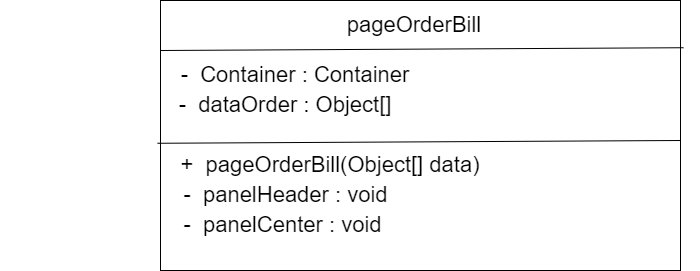

The diagram above was exported from draw.io. Its source (the exported page's mxGraphModel, read from the mxfile embedded in the PNG):
<mxGraphModel dx="3413" dy="1755" grid="1" gridSize="10" guides="1" tooltips="1" connect="1" arrows="1" fold="1" page="1" pageScale="1" pageWidth="827" pageHeight="1169" math="0" shadow="0">
  <root>
    <mxCell id="0" />
    <mxCell id="1" parent="0" />
    <mxCell id="p92I_Z7lTxQDZDGcCGVH-1" value="" style="rounded=0;whiteSpace=wrap;html=1;fontSize=22;" parent="1" vertex="1">
      <mxGeometry x="160" y="40" width="520" height="270" as="geometry" />
    </mxCell>
    <mxCell id="p92I_Z7lTxQDZDGcCGVH-2" value="&lt;font style=&quot;font-size: 22px;&quot;&gt;pageOrderBill&lt;/font&gt;" style="text;html=1;strokeColor=none;fillColor=none;align=center;verticalAlign=middle;whiteSpace=wrap;rounded=0;" parent="1" vertex="1">
      <mxGeometry x="129" y="50" width="570" height="30" as="geometry" />
    </mxCell>
    <mxCell id="p92I_Z7lTxQDZDGcCGVH-3" value="" style="endArrow=none;html=1;rounded=0;fontSize=22;entryX=0.972;entryY=1.241;entryDx=0;entryDy=0;entryPerimeter=0;" parent="1" target="p92I_Z7lTxQDZDGcCGVH-2" edge="1">
      <mxGeometry width="50" height="50" relative="1" as="geometry">
        <mxPoint x="159.9999999999999" y="90" as="sourcePoint" />
        <mxPoint x="210" y="40" as="targetPoint" />
      </mxGeometry>
    </mxCell>
    <mxCell id="p92I_Z7lTxQDZDGcCGVH-4" value="" style="endArrow=none;html=1;rounded=0;fontSize=22;entryX=0.972;entryY=1.241;entryDx=0;entryDy=0;entryPerimeter=0;" parent="1" edge="1">
      <mxGeometry width="50" height="50" relative="1" as="geometry">
        <mxPoint x="156.95999999999992" y="182.76999999999998" as="sourcePoint" />
        <mxPoint x="680.0000000000005" y="180" as="targetPoint" />
      </mxGeometry>
    </mxCell>
    <mxCell id="p92I_Z7lTxQDZDGcCGVH-5" value="&lt;font style=&quot;font-size: 22px;&quot;&gt;-&amp;nbsp; Container : Container&lt;/font&gt;" style="text;html=1;strokeColor=none;fillColor=none;align=center;verticalAlign=middle;whiteSpace=wrap;rounded=0;" parent="1" vertex="1">
      <mxGeometry x="10" y="100" width="570" height="30" as="geometry" />
    </mxCell>
    <mxCell id="ePGL4Suu0186y1uT-nx9-1" value="&lt;font style=&quot;font-size: 22px;&quot;&gt;-&amp;nbsp; dataOrder : Object[]&lt;/font&gt;" style="text;html=1;strokeColor=none;fillColor=none;align=center;verticalAlign=middle;whiteSpace=wrap;rounded=0;" parent="1" vertex="1">
      <mxGeometry y="130" width="570" height="30" as="geometry" />
    </mxCell>
    <mxCell id="ePGL4Suu0186y1uT-nx9-2" value="&lt;font style=&quot;font-size: 22px;&quot;&gt;+&amp;nbsp; pageOrderBill(Object[] data)&lt;/font&gt;" style="text;html=1;strokeColor=none;fillColor=none;align=center;verticalAlign=middle;whiteSpace=wrap;rounded=0;" parent="1" vertex="1">
      <mxGeometry y="190" width="660" height="30" as="geometry" />
    </mxCell>
    <mxCell id="ePGL4Suu0186y1uT-nx9-3" value="&lt;font style=&quot;font-size: 22px;&quot;&gt;-&amp;nbsp; panelHeader : void&lt;/font&gt;" style="text;html=1;strokeColor=none;fillColor=none;align=center;verticalAlign=middle;whiteSpace=wrap;rounded=0;" parent="1" vertex="1">
      <mxGeometry x="27.5" y="220" width="515" height="30" as="geometry" />
    </mxCell>
    <mxCell id="ePGL4Suu0186y1uT-nx9-4" value="&lt;font style=&quot;font-size: 22px;&quot;&gt;-&amp;nbsp; panelCenter : void&lt;/font&gt;" style="text;html=1;strokeColor=none;fillColor=none;align=center;verticalAlign=middle;whiteSpace=wrap;rounded=0;" parent="1" vertex="1">
      <mxGeometry x="30" y="250" width="505" height="30" as="geometry" />
    </mxCell>
  </root>
</mxGraphModel>